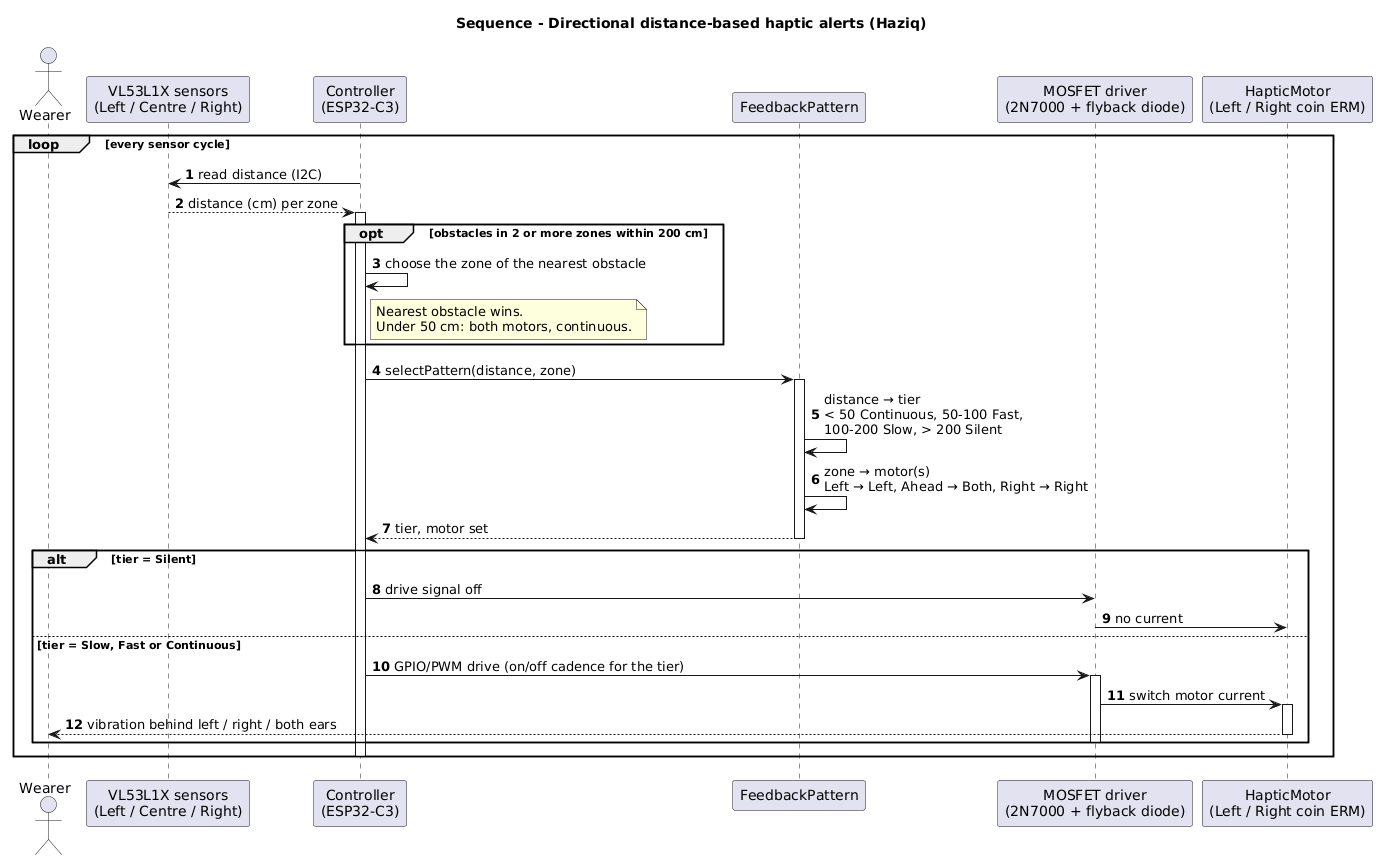

The diagram above was rendered by PlantUML. Its source (embedded in the PNG):
@startuml
title Sequence - Directional distance-based haptic alerts (Haziq)
autonumber
skinparam shadowing false
skinparam sequenceMessageAlign left

actor "Wearer" as U
participant "VL53L1X sensors\n(Left / Centre / Right)" as S
participant "Controller\n(ESP32-C3)" as C
participant "FeedbackPattern" as F
participant "MOSFET driver\n(2N7000 + flyback diode)" as D
participant "HapticMotor\n(Left / Right coin ERM)" as M

loop every sensor cycle
  C -> S : read distance (I2C)
  S --> C : distance (cm) per zone
  activate C

  opt obstacles in 2 or more zones within 200 cm
    C -> C : choose the zone of the nearest obstacle
    note right of C
      Nearest obstacle wins.
      Under 50 cm: both motors, continuous.
    end note
  end

  C -> F : selectPattern(distance, zone)
  activate F
  F -> F : distance → tier\n< 50 Continuous, 50-100 Fast,\n100-200 Slow, > 200 Silent
  F -> F : zone → motor(s)\nLeft → Left, Ahead → Both, Right → Right
  F --> C : tier, motor set
  deactivate F

  alt tier = Silent
    C -> D : drive signal off
    D -> M : no current
  else tier = Slow, Fast or Continuous
    C -> D : GPIO/PWM drive (on/off cadence for the tier)
    activate D
    D -> M : switch motor current
    activate M
    M --> U : vibration behind left / right / both ears
    deactivate M
    deactivate D
  end
  deactivate C
end
@enduml